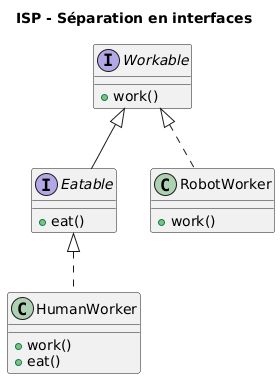

The diagram above was rendered by PlantUML. Its source (embedded in the PNG):
@startuml
title ISP - Séparation en interfaces

interface Workable {
    +work()
}

interface Eatable extends Workable {
    +eat()
}

class HumanWorker implements Eatable {
    +work()
    +eat()
}

class RobotWorker implements Workable {
    +work()
}
@enduml